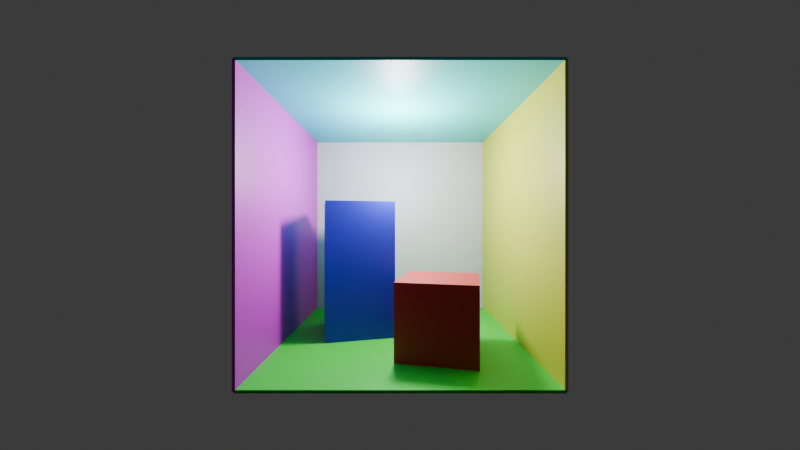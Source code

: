 # Source: example-scene.blend  (saved by Blender 5.0.119; exported with 4.5.12 LTS)
import bpy
from mathutils import Matrix  # noqa: F401  (used for matrix-valued properties, if any)

bpy.ops.wm.read_factory_settings(use_empty=True)
scene = bpy.context.scene
scene.name = 'Scene'

# ---- collections
col_collection = bpy.data.collections.new('Collection'); scene.collection.children.link(col_collection)

# ---- materials (node trees are filled in below, after node groups)
mat_material = bpy.data.materials.new('Material')
mat_material.alpha_threshold = 0.0
mat_material.use_backface_culling_lightprobe_volume = False
mat_material.roughness = 0.5
mat_material.line_color = (0.0, 0.0, 0.0, 1.0)
mat_material_001 = bpy.data.materials.new('Material.001')
mat_material_001.alpha_threshold = 0.0
mat_material_001.use_backface_culling_lightprobe_volume = False
mat_material_001.roughness = 0.5
mat_material_001.line_color = (0.0, 0.0, 0.0, 1.0)
mat_material_002 = bpy.data.materials.new('Material.002')
mat_material_002.alpha_threshold = 0.0
mat_material_002.use_backface_culling_lightprobe_volume = False
mat_material_002.roughness = 0.5
mat_material_002.line_color = (0.0, 0.0, 0.0, 1.0)
mat_material_003 = bpy.data.materials.new('Material.003')
mat_material_003.alpha_threshold = 0.0
mat_material_003.use_backface_culling_lightprobe_volume = False
mat_material_003.roughness = 0.5
mat_material_003.line_color = (0.0, 0.0, 0.0, 1.0)
mat_material_004 = bpy.data.materials.new('Material.004')
mat_material_004.alpha_threshold = 0.0
mat_material_004.use_backface_culling_lightprobe_volume = False
mat_material_004.roughness = 0.5
mat_material_004.line_color = (0.0, 0.0, 0.0, 1.0)
mat_material_005 = bpy.data.materials.new('Material.005')
mat_material_005.alpha_threshold = 0.0
mat_material_005.use_backface_culling_lightprobe_volume = False
mat_material_005.roughness = 0.5
mat_material_005.line_color = (0.0, 0.0, 0.0, 1.0)
mat_material_006 = bpy.data.materials.new('Material.006')
mat_material_006.alpha_threshold = 0.0
mat_material_006.use_backface_culling_lightprobe_volume = False
mat_material_006.roughness = 0.5
mat_material_006.line_color = (0.0, 0.0, 0.0, 1.0)

# ---- material node trees
mat_material.use_nodes = True; mat_material.node_tree.nodes.clear()
_N = mat_material.node_tree.nodes; _L = mat_material.node_tree.links
n0 = _N.new('ShaderNodeOutputMaterial'); n0.name = 'Material Output'; n0.location = (200, 100)
n1 = _N.new('ShaderNodeBsdfPrincipled'); n1.name = 'Principled BSDF'; n1.location = (-200, 100)
n1.inputs[0].default_value = (0.01961, 0.5225, 0.01961, 1.0)
_L.new(n1.outputs[0], n0.inputs[0])
n0.is_active_output = True
mat_material_001.use_nodes = True; mat_material_001.node_tree.nodes.clear()
_N = mat_material_001.node_tree.nodes; _L = mat_material_001.node_tree.links
n0 = _N.new('ShaderNodeOutputMaterial'); n0.name = 'Material Output'; n0.location = (200, 100)
n1 = _N.new('ShaderNodeBsdfPrincipled'); n1.name = 'Principled BSDF'; n1.location = (-200, 100)
n1.inputs[0].default_value = (0.01961, 0.5225, 0.5225, 1.0)
_L.new(n1.outputs[0], n0.inputs[0])
n0.is_active_output = True
mat_material_002.use_nodes = True; mat_material_002.node_tree.nodes.clear()
_N = mat_material_002.node_tree.nodes; _L = mat_material_002.node_tree.links
n0 = _N.new('ShaderNodeOutputMaterial'); n0.name = 'Material Output'; n0.location = (200, 100)
n1 = _N.new('ShaderNodeBsdfPrincipled'); n1.name = 'Principled BSDF'; n1.location = (-200, 100)
n1.inputs[0].default_value = (0.5225, 0.01961, 0.5225, 1.0)
_L.new(n1.outputs[0], n0.inputs[0])
n0.is_active_output = True
mat_material_003.use_nodes = True; mat_material_003.node_tree.nodes.clear()
_N = mat_material_003.node_tree.nodes; _L = mat_material_003.node_tree.links
n0 = _N.new('ShaderNodeOutputMaterial'); n0.name = 'Material Output'; n0.location = (200, 100)
n1 = _N.new('ShaderNodeBsdfPrincipled'); n1.name = 'Principled BSDF'; n1.location = (-200, 100)
n1.inputs[0].default_value = (0.5225, 0.5225, 0.01961, 1.0)
_L.new(n1.outputs[0], n0.inputs[0])
n0.is_active_output = True
mat_material_004.use_nodes = True; mat_material_004.node_tree.nodes.clear()
_N = mat_material_004.node_tree.nodes; _L = mat_material_004.node_tree.links
n0 = _N.new('ShaderNodeOutputMaterial'); n0.name = 'Material Output'; n0.location = (200, 100)
n1 = _N.new('ShaderNodeBsdfPrincipled'); n1.name = 'Principled BSDF'; n1.location = (-200, 100)
n1.inputs[0].default_value = (0.5225, 0.5225, 0.5225, 1.0)
_L.new(n1.outputs[0], n0.inputs[0])
n0.is_active_output = True
mat_material_005.use_nodes = True; mat_material_005.node_tree.nodes.clear()
_N = mat_material_005.node_tree.nodes; _L = mat_material_005.node_tree.links
n0 = _N.new('ShaderNodeOutputMaterial'); n0.name = 'Material Output'; n0.location = (200, 100)
n1 = _N.new('ShaderNodeBsdfPrincipled'); n1.name = 'Principled BSDF'; n1.location = (-200, 100)
n1.inputs[0].default_value = (0.01961, 0.01961, 0.5225, 1.0)
_L.new(n1.outputs[0], n0.inputs[0])
n0.is_active_output = True
mat_material_006.use_nodes = True; mat_material_006.node_tree.nodes.clear()
_N = mat_material_006.node_tree.nodes; _L = mat_material_006.node_tree.links
n0 = _N.new('ShaderNodeOutputMaterial'); n0.name = 'Material Output'; n0.location = (200, 100)
n1 = _N.new('ShaderNodeBsdfPrincipled'); n1.name = 'Principled BSDF'; n1.location = (-200, 100)
n1.inputs[0].default_value = (0.5225, 0.01961, 0.01961, 1.0)
_L.new(n1.outputs[0], n0.inputs[0])
n0.is_active_output = True

# ---- world
world_world = bpy.data.worlds.new('World'); scene.world = world_world
world_world.use_nodes = True; world_world.node_tree.nodes.clear()
_N = world_world.node_tree.nodes; _L = world_world.node_tree.links
n0 = _N.new('ShaderNodeOutputWorld'); n0.name = 'World Output'; n0.location = (200, 100)
n1 = _N.new('ShaderNodeBackground'); n1.name = 'Background'; n1.location = (-200, 100)
n1.inputs[0].default_value = (0.05088, 0.05088, 0.05088, 1.0)
_L.new(n1.outputs[0], n0.inputs[0])
n0.is_active_output = True
world_world.color = (0.05088, 0.05088, 0.05088)
world_world.sun_shadow_jitter_overblur = 0.0

# ---- cameras
cam_camera = bpy.data.cameras.new('Camera')
cam_camera.clip_end = 100.0
cam_camera.lens = 15.0
cam_camera.ortho_scale = 7.314

# ---- lights
light_light_001 = bpy.data.lights.new('Light.001', 'POINT')
light_light_001.energy = 150.0
light_light_001.shadow_soft_size = 0.1

# ---- meshes
me_cube = bpy.data.meshes.new('Cube')
me_cube.from_pydata([(1.0, 1.0, 1.0), (1.0, 1.0, -1.0), (1.0, -1.0, 1.0), (1.0, -1.0, -1.0), (-1.0, 1.0, 1.0), (-1.0, 1.0, -1.0), (-1.0, -1.0, 1.0), (-1.0, -1.0, -1.0)], [], [(0, 4, 6, 2), (3, 2, 6, 7), (7, 6, 4, 5), (5, 1, 3, 7), (1, 0, 2, 3), (5, 4, 0, 1)])
_uv = me_cube.uv_layers.new(name='UVMap')
_uv.uv.foreach_set('vector', [0.625, 0.5, 0.875, 0.5, 0.875, 0.75, 0.625, 0.75, 0.375, 0.75, 0.625, 0.75, 0.625, 1.0, 0.375, 1.0, 0.375, 0.0, 0.625, 0.0, 0.625, 0.25, 0.375, 0.25, 0.125, 0.5, 0.375, 0.5, 0.375, 0.75, 0.125, 0.75, 0.375, 0.5, 0.625, 0.5, 0.625, 0.75, 0.375, 0.75, 0.375, 0.25, 0.625, 0.25, 0.625, 0.5, 0.375, 0.5])
me_cube.materials.append(mat_material)
me_cube.use_mirror_vertex_groups = False
me_cube.update()
me_cube_001 = bpy.data.meshes.new('Cube.001')
me_cube_001.from_pydata([(1.0, 1.0, 1.0), (1.0, 1.0, -1.0), (1.0, -1.0, 1.0), (1.0, -1.0, -1.0), (-1.0, 1.0, 1.0), (-1.0, 1.0, -1.0), (-1.0, -1.0, 1.0), (-1.0, -1.0, -1.0)], [], [(0, 4, 6, 2), (3, 2, 6, 7), (7, 6, 4, 5), (5, 1, 3, 7), (1, 0, 2, 3), (5, 4, 0, 1)])
_uv = me_cube_001.uv_layers.new(name='UVMap')
_uv.uv.foreach_set('vector', [0.625, 0.5, 0.875, 0.5, 0.875, 0.75, 0.625, 0.75, 0.375, 0.75, 0.625, 0.75, 0.625, 1.0, 0.375, 1.0, 0.375, 0.0, 0.625, 0.0, 0.625, 0.25, 0.375, 0.25, 0.125, 0.5, 0.375, 0.5, 0.375, 0.75, 0.125, 0.75, 0.375, 0.5, 0.625, 0.5, 0.625, 0.75, 0.375, 0.75, 0.375, 0.25, 0.625, 0.25, 0.625, 0.5, 0.375, 0.5])
me_cube_001.materials.append(mat_material_001)
me_cube_001.use_mirror_vertex_groups = False
me_cube_001.update()
me_cube_002 = bpy.data.meshes.new('Cube.002')
me_cube_002.from_pydata([(1.0, 1.0, 1.0), (1.0, 1.0, -1.0), (1.0, -1.0, 1.0), (1.0, -1.0, -1.0), (-1.0, 1.0, 1.0), (-1.0, 1.0, -1.0), (-1.0, -1.0, 1.0), (-1.0, -1.0, -1.0)], [], [(0, 4, 6, 2), (3, 2, 6, 7), (7, 6, 4, 5), (5, 1, 3, 7), (1, 0, 2, 3), (5, 4, 0, 1)])
_uv = me_cube_002.uv_layers.new(name='UVMap')
_uv.uv.foreach_set('vector', [0.625, 0.5, 0.875, 0.5, 0.875, 0.75, 0.625, 0.75, 0.375, 0.75, 0.625, 0.75, 0.625, 1.0, 0.375, 1.0, 0.375, 0.0, 0.625, 0.0, 0.625, 0.25, 0.375, 0.25, 0.125, 0.5, 0.375, 0.5, 0.375, 0.75, 0.125, 0.75, 0.375, 0.5, 0.625, 0.5, 0.625, 0.75, 0.375, 0.75, 0.375, 0.25, 0.625, 0.25, 0.625, 0.5, 0.375, 0.5])
me_cube_002.materials.append(mat_material_002)
me_cube_002.use_mirror_vertex_groups = False
me_cube_002.update()
me_cube_003 = bpy.data.meshes.new('Cube.003')
me_cube_003.from_pydata([(1.0, 1.0, 1.0), (1.0, 1.0, -1.0), (1.0, -1.0, 1.0), (1.0, -1.0, -1.0), (-1.0, 1.0, 1.0), (-1.0, 1.0, -1.0), (-1.0, -1.0, 1.0), (-1.0, -1.0, -1.0)], [], [(0, 4, 6, 2), (3, 2, 6, 7), (7, 6, 4, 5), (5, 1, 3, 7), (1, 0, 2, 3), (5, 4, 0, 1)])
_uv = me_cube_003.uv_layers.new(name='UVMap')
_uv.uv.foreach_set('vector', [0.625, 0.5, 0.875, 0.5, 0.875, 0.75, 0.625, 0.75, 0.375, 0.75, 0.625, 0.75, 0.625, 1.0, 0.375, 1.0, 0.375, 0.0, 0.625, 0.0, 0.625, 0.25, 0.375, 0.25, 0.125, 0.5, 0.375, 0.5, 0.375, 0.75, 0.125, 0.75, 0.375, 0.5, 0.625, 0.5, 0.625, 0.75, 0.375, 0.75, 0.375, 0.25, 0.625, 0.25, 0.625, 0.5, 0.375, 0.5])
me_cube_003.materials.append(mat_material_003)
me_cube_003.use_mirror_vertex_groups = False
me_cube_003.update()
me_cube_004 = bpy.data.meshes.new('Cube.004')
me_cube_004.from_pydata([(1.0, 1.0, 1.0), (1.0, 1.0, -1.0), (1.0, -1.0, 1.0), (1.0, -1.0, -1.0), (-1.0, 1.0, 1.0), (-1.0, 1.0, -1.0), (-1.0, -1.0, 1.0), (-1.0, -1.0, -1.0)], [], [(0, 4, 6, 2), (3, 2, 6, 7), (7, 6, 4, 5), (5, 1, 3, 7), (1, 0, 2, 3), (5, 4, 0, 1)])
_uv = me_cube_004.uv_layers.new(name='UVMap')
_uv.uv.foreach_set('vector', [0.625, 0.5, 0.875, 0.5, 0.875, 0.75, 0.625, 0.75, 0.375, 0.75, 0.625, 0.75, 0.625, 1.0, 0.375, 1.0, 0.375, 0.0, 0.625, 0.0, 0.625, 0.25, 0.375, 0.25, 0.125, 0.5, 0.375, 0.5, 0.375, 0.75, 0.125, 0.75, 0.375, 0.5, 0.625, 0.5, 0.625, 0.75, 0.375, 0.75, 0.375, 0.25, 0.625, 0.25, 0.625, 0.5, 0.375, 0.5])
me_cube_004.materials.append(mat_material_004)
me_cube_004.use_mirror_vertex_groups = False
me_cube_004.update()
me_cube_006 = bpy.data.meshes.new('Cube.006')
me_cube_006.from_pydata([(1.0, 1.0, 1.0), (1.0, 1.0, -1.0), (1.0, -1.0, 1.0), (1.0, -1.0, -1.0), (-1.0, 1.0, 1.0), (-1.0, 1.0, -1.0), (-1.0, -1.0, 1.0), (-1.0, -1.0, -1.0)], [], [(0, 4, 6, 2), (3, 2, 6, 7), (7, 6, 4, 5), (5, 1, 3, 7), (1, 0, 2, 3), (5, 4, 0, 1)])
_uv = me_cube_006.uv_layers.new(name='UVMap')
_uv.uv.foreach_set('vector', [0.625, 0.5, 0.875, 0.5, 0.875, 0.75, 0.625, 0.75, 0.375, 0.75, 0.625, 0.75, 0.625, 1.0, 0.375, 1.0, 0.375, 0.0, 0.625, 0.0, 0.625, 0.25, 0.375, 0.25, 0.125, 0.5, 0.375, 0.5, 0.375, 0.75, 0.125, 0.75, 0.375, 0.5, 0.625, 0.5, 0.625, 0.75, 0.375, 0.75, 0.375, 0.25, 0.625, 0.25, 0.625, 0.5, 0.375, 0.5])
me_cube_006.materials.append(mat_material_005)
me_cube_006.use_mirror_vertex_groups = False
me_cube_006.update()
me_cube_007 = bpy.data.meshes.new('Cube.007')
me_cube_007.from_pydata([(1.0, 1.0, 1.0), (1.0, 1.0, -1.0), (1.0, -1.0, 1.0), (1.0, -1.0, -1.0), (-1.0, 1.0, 1.0), (-1.0, 1.0, -1.0), (-1.0, -1.0, 1.0), (-1.0, -1.0, -1.0)], [], [(0, 4, 6, 2), (3, 2, 6, 7), (7, 6, 4, 5), (5, 1, 3, 7), (1, 0, 2, 3), (5, 4, 0, 1)])
_uv = me_cube_007.uv_layers.new(name='UVMap')
_uv.uv.foreach_set('vector', [0.625, 0.5, 0.875, 0.5, 0.875, 0.75, 0.625, 0.75, 0.375, 0.75, 0.625, 0.75, 0.625, 1.0, 0.375, 1.0, 0.375, 0.0, 0.625, 0.0, 0.625, 0.25, 0.375, 0.25, 0.125, 0.5, 0.375, 0.5, 0.375, 0.75, 0.125, 0.75, 0.375, 0.5, 0.625, 0.5, 0.625, 0.75, 0.375, 0.75, 0.375, 0.25, 0.625, 0.25, 0.625, 0.5, 0.375, 0.5])
me_cube_007.materials.append(mat_material_006)
me_cube_007.use_mirror_vertex_groups = False
me_cube_007.update()

# ---- objects
ob_cube = bpy.data.objects.new('Cube', me_cube)
ob_camera = bpy.data.objects.new('Camera', cam_camera)
ob_cube_001 = bpy.data.objects.new('Cube.001', me_cube_001)
ob_cube_002 = bpy.data.objects.new('Cube.002', me_cube_002)
ob_cube_003 = bpy.data.objects.new('Cube.003', me_cube_003)
ob_cube_004 = bpy.data.objects.new('Cube.004', me_cube_004)
ob_cube_005 = bpy.data.objects.new('Cube.005', me_cube_006)
ob_cube_006 = bpy.data.objects.new('Cube.006', me_cube_007)
ob_light_001 = bpy.data.objects.new('Light.001', light_light_001)

# ---- transforms, parenting, visibility, modifiers, constraints
ob_cube.location = (0.0, 0.0, -1.0)
ob_cube.scale = (1.0, 1.0, -0.009956)
ob_cube.lock_rotations_4d = False
ob_cube.empty_display_type = 'ARROWS'
ob_cube.lineart.crease_threshold = 0.0
ob_camera.location = (3.0, 0.0, 0.0)
ob_camera.rotation_euler = (-4.712, -1.51e-07, 1.571)
ob_camera.lock_rotations_4d = False
ob_camera.empty_display_type = 'ARROWS'
ob_camera.color = (0.0, 0.0, 0.0, 0.0)
ob_camera.display_type = 'WIRE'
ob_camera.lineart.crease_threshold = 0.0
ob_cube_001.location = (0.0, 0.0, 1.0)
ob_cube_001.scale = (1.0, 1.0, -0.009956)
ob_cube_001.lock_rotations_4d = False
ob_cube_001.empty_display_type = 'ARROWS'
ob_cube_001.lineart.crease_threshold = 0.0
ob_cube_002.location = (0.0, -1.0, 0.0)
ob_cube_002.rotation_euler = (-1.571, -0.0, 0.0)
ob_cube_002.scale = (1.0, 1.0, -0.009956)
ob_cube_002.lock_rotations_4d = False
ob_cube_002.empty_display_type = 'ARROWS'
ob_cube_002.lineart.crease_threshold = 0.0
ob_cube_003.location = (0.0, 1.0, 0.0)
ob_cube_003.rotation_euler = (-1.571, -0.0, 0.0)
ob_cube_003.scale = (1.0, 1.0, -0.009956)
ob_cube_003.lock_rotations_4d = False
ob_cube_003.empty_display_type = 'ARROWS'
ob_cube_003.lineart.crease_threshold = 0.0
ob_cube_004.location = (-1.0, 0.0, 0.0)
ob_cube_004.rotation_euler = (-1.571, -0.0, -1.571)
ob_cube_004.scale = (1.0, 1.0, -0.009956)
ob_cube_004.lock_rotations_4d = False
ob_cube_004.empty_display_type = 'ARROWS'
ob_cube_004.lineart.crease_threshold = 0.0
ob_cube_005.location = (-0.1507, -0.4042, -0.3914)
ob_cube_005.rotation_euler = (-1.571, -0.0, 0.2333)
ob_cube_005.scale = (0.3, 0.6, 0.3)
ob_cube_005.lock_rotations_4d = False
ob_cube_005.empty_display_type = 'ARROWS'
ob_cube_005.lineart.crease_threshold = 0.0
ob_cube_006.location = (0.3849, 0.3129, -0.7102)
ob_cube_006.rotation_euler = (-1.571, -0.0, -0.2183)
ob_cube_006.scale = (0.3, 0.3, 0.3)
ob_cube_006.lock_rotations_4d = False
ob_cube_006.empty_display_type = 'ARROWS'
ob_cube_006.lineart.crease_threshold = 0.0
ob_light_001.location = (0.1399, -0.01204, 0.5322)
ob_light_001.rotation_euler = (0.6503, 0.05522, 1.866)
ob_light_001.lock_rotations_4d = False
ob_light_001.empty_display_type = 'ARROWS'
ob_light_001.color = (0.0, 0.0, 0.0, 0.0)
ob_light_001.lineart.crease_threshold = 0.0

# ---- collection membership
col_collection.objects.link(ob_cube)
col_collection.objects.link(ob_camera)
col_collection.objects.link(ob_cube_001)
col_collection.objects.link(ob_cube_002)
col_collection.objects.link(ob_cube_003)
col_collection.objects.link(ob_cube_004)
col_collection.objects.link(ob_cube_005)
col_collection.objects.link(ob_cube_006)
col_collection.objects.link(ob_light_001)

# ---- scene / render settings (as saved in the file)
scene.camera = ob_camera
scene.frame_start = 1; scene.frame_end = 250; scene.frame_set(0)
scene.render.engine = 'BLENDER_EEVEE_NEXT'
scene.render.bake_bias = 0.0
scene.render.bake_samples = 0
scene.cycles.sampling_pattern = 'TABULATED_SOBOL'
scene.eevee.use_volume_custom_range = False
bpy.context.view_layer.update()
